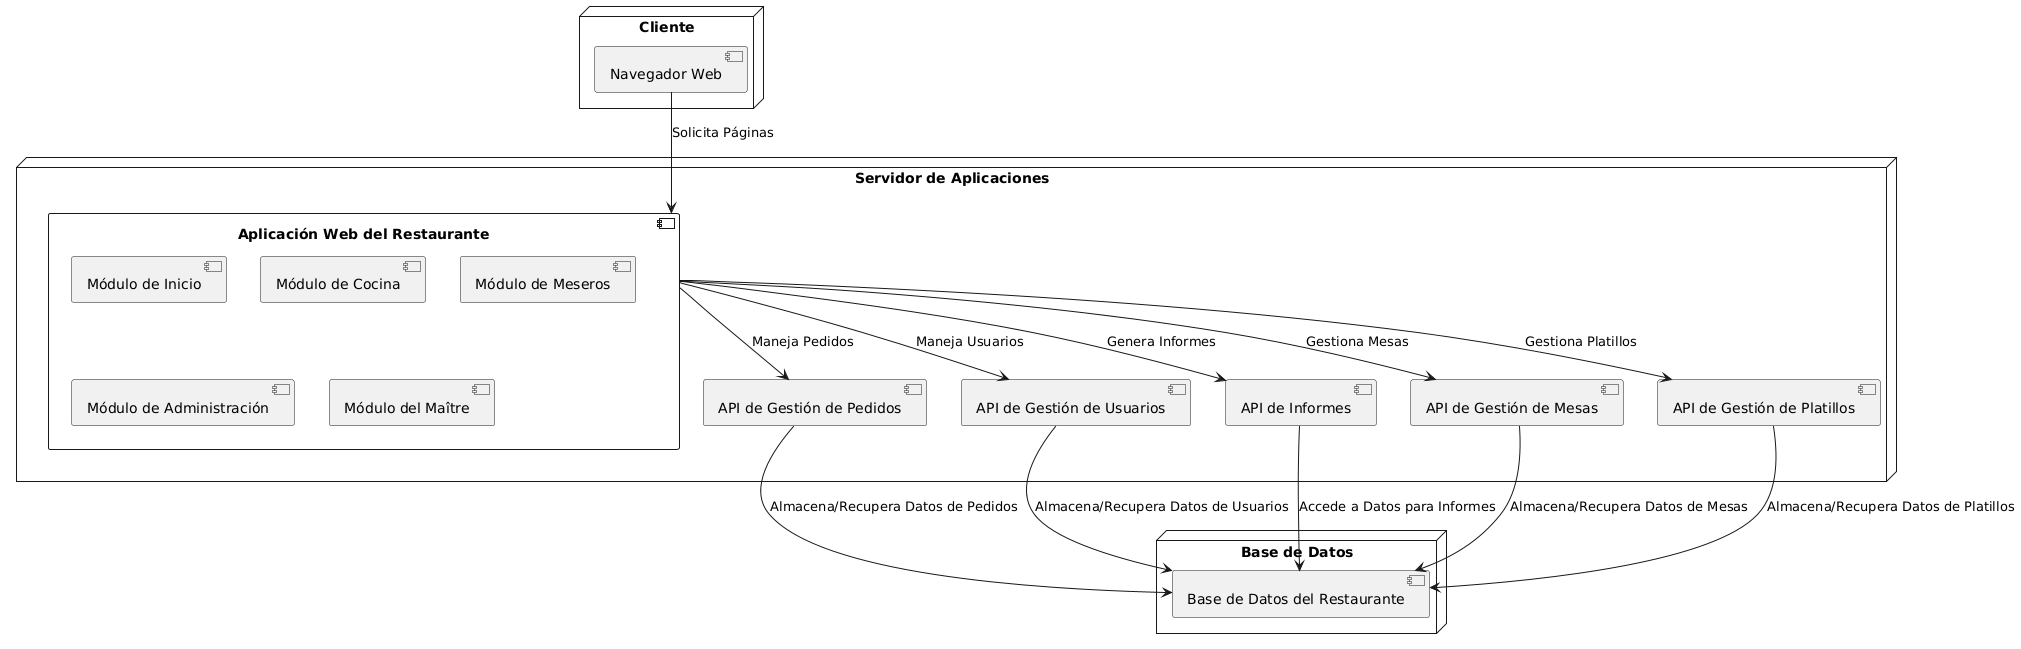

The diagram above was rendered by PlantUML. Its source (embedded in the PNG):
@startuml
node "Cliente" {
    component "Navegador Web" as WebBrowser
}

node "Servidor de Aplicaciones" {
    component "Aplicación Web del Restaurante" as WebApp {
        [Módulo de Inicio]
        [Módulo de Cocina]
        [Módulo de Meseros]
        [Módulo de Administración]
        [Módulo del Maître]
    }
    component "API de Gestión de Pedidos" as OrderAPI
    component "API de Gestión de Usuarios" as UserAPI
    component "API de Informes" as ReportAPI
    component "API de Gestión de Mesas" as TableAPI
    component "API de Gestión de Platillos" as DishAPI
}

node "Base de Datos" {
    component "Base de Datos del Restaurante" as RestaurantDB
}

WebBrowser --> WebApp : Solicita Páginas
WebApp --> OrderAPI : Maneja Pedidos
WebApp --> UserAPI : Maneja Usuarios
WebApp --> ReportAPI : Genera Informes
WebApp --> TableAPI : Gestiona Mesas
WebApp --> DishAPI : Gestiona Platillos
OrderAPI --> RestaurantDB : Almacena/Recupera Datos de Pedidos
UserAPI --> RestaurantDB : Almacena/Recupera Datos de Usuarios
TableAPI --> RestaurantDB : Almacena/Recupera Datos de Mesas
DishAPI --> RestaurantDB : Almacena/Recupera Datos de Platillos
ReportAPI --> RestaurantDB : Accede a Datos para Informes
@enduml